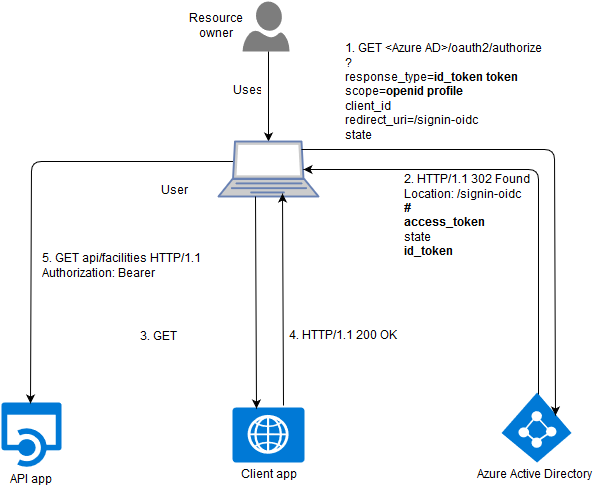

The diagram above was exported from draw.io. Its source (the exported page's mxGraphModel, read from the mxfile embedded in the PNG):
<mxGraphModel dx="794" dy="483" grid="1" gridSize="10" guides="1" tooltips="1" connect="1" arrows="1" fold="1" page="1" pageScale="1" pageWidth="826" pageHeight="1169" background="#ffffff" math="0" shadow="0">
  <root>
    <mxCell id="0" />
    <mxCell id="1" parent="0" />
    <mxCell id="5" value="Azure Active Directory&lt;br&gt;" style="shadow=0;dashed=0;html=1;strokeColor=none;fillColor=#0079D6;labelPosition=center;verticalLabelPosition=bottom;verticalAlign=top;shape=mxgraph.azure.azure_active_directory;" parent="1" vertex="1">
      <mxGeometry x="630" y="451" width="70" height="70" as="geometry" />
    </mxCell>
    <mxCell id="6" value="API app&lt;br&gt;" style="shadow=0;dashed=0;html=1;strokeColor=none;labelPosition=center;verticalLabelPosition=bottom;verticalAlign=top;shape=mxgraph.mscae.cloud.api_app;fillColor=#0079D6;" parent="1" vertex="1">
      <mxGeometry x="130" y="461" width="60" height="65" as="geometry" />
    </mxCell>
    <mxCell id="13" value="" style="endArrow=classic;html=1;exitX=0.16;exitY=0.364;exitPerimeter=0;entryX=0.483;entryY=0.015;entryPerimeter=0;" parent="1" source="20" target="6" edge="1">
      <mxGeometry width="50" height="50" relative="1" as="geometry">
        <mxPoint x="297" y="521" as="sourcePoint" />
        <mxPoint x="297" y="610" as="targetPoint" />
        <Array as="points">
          <mxPoint x="160" y="220" />
        </Array>
      </mxGeometry>
    </mxCell>
    <mxCell id="14" value="&lt;div align=&quot;left&quot;&gt;5. GET api/facilities HTTP/1.1&lt;br&gt;Authorization: Bearer &amp;lt;access_token&amp;gt;&lt;br&gt;&lt;br&gt;&lt;/div&gt;" style="text;html=1;strokeColor=none;fillColor=none;align=center;verticalAlign=middle;whiteSpace=wrap;overflow=hidden;" parent="1" vertex="1">
      <mxGeometry x="155" y="310" width="235" height="35" as="geometry" />
    </mxCell>
    <mxCell id="15" value="Client app&lt;br&gt;" style="shadow=0;dashed=0;html=1;strokeColor=none;fillColor=#0079D6;labelPosition=center;verticalLabelPosition=bottom;verticalAlign=top;shape=mxgraph.azure.web_role;" parent="1" vertex="1">
      <mxGeometry x="361" y="466" width="72" height="55" as="geometry" />
    </mxCell>
    <mxCell id="16" value="" style="shadow=0;dashed=0;html=1;strokeColor=none;shape=mxgraph.azure.user;fillColor=#7D7D7D;" parent="1" vertex="1">
      <mxGeometry x="371" y="60" width="47" height="50" as="geometry" />
    </mxCell>
    <mxCell id="17" value="" style="endArrow=classic;html=1;entryX=0.5;entryY=0;entryPerimeter=0;" parent="1" target="20" edge="1">
      <mxGeometry width="50" height="50" relative="1" as="geometry">
        <mxPoint x="397" y="110" as="sourcePoint" />
        <mxPoint x="207" y="170" as="targetPoint" />
      </mxGeometry>
    </mxCell>
    <mxCell id="18" value="Uses" style="text;html=1;strokeColor=none;fillColor=none;align=center;verticalAlign=middle;whiteSpace=wrap;overflow=hidden;" parent="1" vertex="1">
      <mxGeometry x="350" y="135" width="50" height="30" as="geometry" />
    </mxCell>
    <mxCell id="19" value="Resource owner&lt;br&gt;" style="text;html=1;strokeColor=none;fillColor=none;align=center;verticalAlign=middle;whiteSpace=wrap;overflow=hidden;" parent="1" vertex="1">
      <mxGeometry x="300" y="70" width="90" height="30" as="geometry" />
    </mxCell>
    <mxCell id="20" value="" style="fontColor=#0066CC;verticalAlign=top;verticalLabelPosition=bottom;labelPosition=center;align=center;html=1;fillColor=#CCCCCC;strokeColor=#6881B3;gradientColor=none;gradientDirection=north;strokeWidth=2;shape=mxgraph.networks.laptop;labelBackgroundColor=#ffffff;" parent="1" vertex="1">
      <mxGeometry x="347" y="200" width="100" height="55" as="geometry" />
    </mxCell>
    <mxCell id="25" value="" style="endArrow=classic;html=1;strokeColor=#000000;fontColor=#000000;exitX=0.83;exitY=0.145;exitPerimeter=0;entryX=0.771;entryY=0.329;entryPerimeter=0;" parent="1" source="20" target="5" edge="1">
      <mxGeometry width="50" height="50" relative="1" as="geometry">
        <mxPoint x="577" y="240" as="sourcePoint" />
        <mxPoint x="627" y="190" as="targetPoint" />
        <Array as="points">
          <mxPoint x="683" y="208" />
        </Array>
      </mxGeometry>
    </mxCell>
    <mxCell id="26" value="&lt;div align=&quot;left&quot;&gt;1. GET &amp;lt;Azure AD&amp;gt;/oauth2/authorize&lt;br&gt;?&lt;br&gt;response_type=&lt;b&gt;id_token token&lt;/b&gt;&lt;br&gt;scope=&lt;b&gt;openid profile&lt;br&gt;&lt;/b&gt;client_id&lt;br&gt;redirect_uri=/signin-oidc&lt;br&gt;&lt;/div&gt;&lt;div align=&quot;left&quot;&gt;state&lt;br&gt;&lt;/div&gt;&lt;br&gt;" style="text;html=1;strokeColor=none;fillColor=none;align=center;verticalAlign=middle;whiteSpace=wrap;overflow=hidden;labelBackgroundColor=#ffffff;fontColor=#000000;" parent="1" vertex="1">
      <mxGeometry x="461" y="100" width="220" height="110" as="geometry" />
    </mxCell>
    <mxCell id="27" value="User agent&lt;br&gt;" style="text;html=1;strokeColor=none;fillColor=none;align=center;verticalAlign=middle;whiteSpace=wrap;overflow=hidden;labelBackgroundColor=#ffffff;fontColor=#000000;" parent="1" vertex="1">
      <mxGeometry x="259" y="240" width="86" height="20" as="geometry" />
    </mxCell>
    <mxCell id="28" value="" style="endArrow=classic;html=1;strokeColor=#000000;fontColor=#000000;exitX=0.529;exitY=0.029;exitPerimeter=0;entryX=0.85;entryY=0.5;entryPerimeter=0;" parent="1" source="5" target="20" edge="1">
      <mxGeometry width="50" height="50" relative="1" as="geometry">
        <mxPoint x="597" y="370" as="sourcePoint" />
        <mxPoint x="647" y="320" as="targetPoint" />
        <Array as="points">
          <mxPoint x="667" y="228" />
        </Array>
      </mxGeometry>
    </mxCell>
    <mxCell id="29" value="&lt;div align=&quot;left&quot;&gt;2. HTTP/1.1 302 Found&lt;br&gt;Location: /signin-oidc&lt;br&gt;&lt;b&gt;#&lt;/b&gt;&lt;br&gt;&lt;b&gt;access_token&lt;/b&gt;&lt;br&gt;state&lt;br&gt;&lt;b&gt;id_token&lt;/b&gt;&lt;br&gt;&lt;/div&gt;" style="text;html=1;strokeColor=none;fillColor=none;align=center;verticalAlign=middle;whiteSpace=wrap;overflow=hidden;labelBackgroundColor=#ffffff;fontColor=#000000;" parent="1" vertex="1">
      <mxGeometry x="525" y="230" width="140" height="90" as="geometry" />
    </mxCell>
    <mxCell id="30" value="" style="endArrow=classic;html=1;strokeColor=#000000;fontColor=#000000;exitX=0.37;exitY=1;exitPerimeter=0;entryX=0.333;entryY=0.018;entryPerimeter=0;" parent="1" source="20" target="15" edge="1">
      <mxGeometry width="50" height="50" relative="1" as="geometry">
        <mxPoint x="367" y="270" as="sourcePoint" />
        <mxPoint x="384" y="460" as="targetPoint" />
      </mxGeometry>
    </mxCell>
    <mxCell id="31" value="&lt;div align=&quot;left&quot;&gt;3. GET /signin-oidc&lt;br&gt;&lt;/div&gt;" style="text;html=1;strokeColor=none;fillColor=none;align=center;verticalAlign=middle;whiteSpace=wrap;overflow=hidden;labelBackgroundColor=#ffffff;fontColor=#000000;" parent="1" vertex="1">
      <mxGeometry x="259" y="357" width="121" height="77" as="geometry" />
    </mxCell>
    <mxCell id="34" value="" style="endArrow=classic;html=1;strokeColor=#000000;fontColor=#000000;exitX=0.708;exitY=-0.036;exitPerimeter=0;entryX=0.64;entryY=0.945;entryPerimeter=0;" parent="1" source="15" target="20" edge="1">
      <mxGeometry width="50" height="50" relative="1" as="geometry">
        <mxPoint x="380" y="420" as="sourcePoint" />
        <mxPoint x="430" y="370" as="targetPoint" />
      </mxGeometry>
    </mxCell>
    <mxCell id="35" value="&lt;div align=&quot;left&quot;&gt;4. HTTP/1.1 200 OK&lt;br&gt;&lt;/div&gt;" style="text;html=1;strokeColor=none;fillColor=none;align=center;verticalAlign=middle;whiteSpace=wrap;overflow=hidden;labelBackgroundColor=#ffffff;fontColor=#000000;" parent="1" vertex="1">
      <mxGeometry x="397" y="370" width="149" height="50" as="geometry" />
    </mxCell>
  </root>
</mxGraphModel>